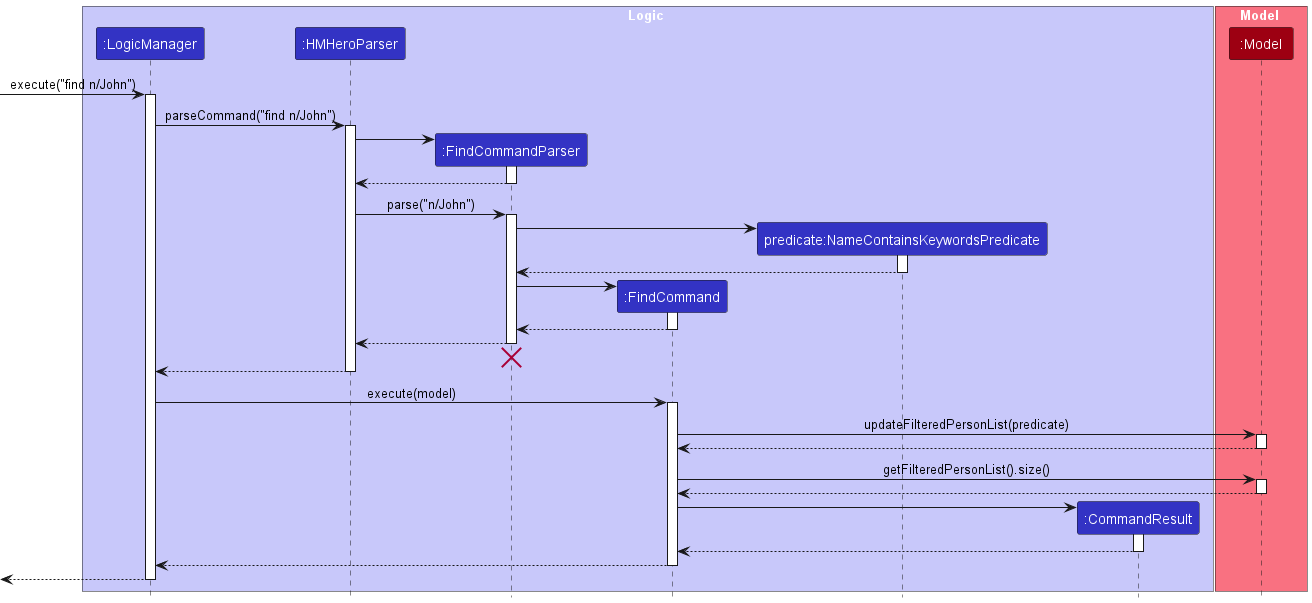

The diagram above was rendered by PlantUML. Its source (embedded in the PNG):
@startuml
!include style.puml

box Logic LOGIC_COLOR_T1
participant ":LogicManager" as LogicManager LOGIC_COLOR
participant ":HMHeroParser" as HMHeroParser LOGIC_COLOR
participant ":FindCommandParser" as FindCommandParser LOGIC_COLOR
participant ":FindCommand" as FindCommand LOGIC_COLOR
participant "predicate:NameContainsKeywordsPredicate" as NameContainsKeywordsPredicate LOGIC_COLOR
participant ":CommandResult" as CommandResult LOGIC_COLOR
end box

box Model MODEL_COLOR_T1
participant ":Model" as Model MODEL_COLOR
end box

[-> LogicManager : execute("find n/John")
activate LogicManager

LogicManager -> HMHeroParser : parseCommand("find n/John")
activate HMHeroParser

create FindCommandParser
HMHeroParser -> FindCommandParser
activate FindCommandParser

FindCommandParser --> HMHeroParser
deactivate FindCommandParser

HMHeroParser -> FindCommandParser : parse("n/John")
activate FindCommandParser

create NameContainsKeywordsPredicate
FindCommandParser -> NameContainsKeywordsPredicate
activate NameContainsKeywordsPredicate

NameContainsKeywordsPredicate --> FindCommandParser
deactivate NameContainsKeywordsPredicate

create FindCommand
FindCommandParser -> FindCommand
activate FindCommand

FindCommand --> FindCommandParser :
deactivate FindCommand

FindCommandParser --> HMHeroParser :
deactivate FindCommandParser
'Hidden arrow to position the destroy marker below the end of the activation bar.
FindCommandParser -[hidden]-> HMHeroParser
destroy FindCommandParser

HMHeroParser --> LogicManager :
deactivate HMHeroParser

LogicManager -> FindCommand : execute(model)
activate FindCommand

FindCommand -> Model : updateFilteredPersonList(predicate)
activate Model

Model --> FindCommand
deactivate Model

FindCommand -> Model : getFilteredPersonList().size()
activate Model

Model --> FindCommand
deactivate Model

create CommandResult
FindCommand -> CommandResult
activate CommandResult

CommandResult --> FindCommand
deactivate CommandResult

FindCommand --> LogicManager
deactivate FindCommand

[<--LogicManager
deactivate LogicManager
@enduml